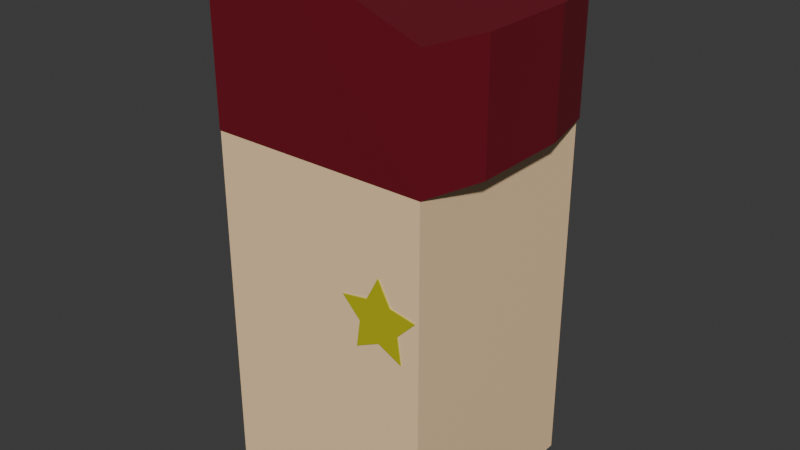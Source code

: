 # Source: npc_leader.blend  (saved by Blender 4.0.36; exported with 4.5.12 LTS)
import bpy
from mathutils import Matrix  # noqa: F401  (used for matrix-valued properties, if any)

bpy.ops.wm.read_factory_settings(use_empty=True)
scene = bpy.context.scene
scene.name = 'Scene'

# ---- collections
col_collection = bpy.data.collections.new('Collection'); scene.collection.children.link(col_collection)

# ---- materials (node trees are filled in below, after node groups)
mat_material = bpy.data.materials.new('Material')
mat_material.alpha_threshold = 0.0
mat_material.use_transparent_shadow = False
mat_material.roughness = 0.5
mat_material.line_color = (0.0, 0.0, 0.0, 1.0)
mat_material_001 = bpy.data.materials.new('Material.001')
mat_material_001.use_transparent_shadow = False
mat_material_003 = bpy.data.materials.new('Material.003')
mat_material_003.use_transparent_shadow = False

# ---- material node trees
mat_material.use_nodes = True; mat_material.node_tree.nodes.clear()
_N = mat_material.node_tree.nodes; _L = mat_material.node_tree.links
n0 = _N.new('ShaderNodeOutputMaterial'); n0.name = 'Material Output'; n0.location = (300, 300)
n1 = _N.new('ShaderNodeBsdfPrincipled'); n1.name = 'Principled BSDF'; n1.location = (10, 300)
n1.inputs[0].default_value = (1.0, 0.7083, 0.4125, 1.0)
n1.inputs[3].default_value = 1.45
_L.new(n1.outputs[0], n0.inputs[0])
n0.is_active_output = True
mat_material_001.use_nodes = True; mat_material_001.node_tree.nodes.clear()
_N = mat_material_001.node_tree.nodes; _L = mat_material_001.node_tree.links
n0 = _N.new('ShaderNodeBsdfPrincipled'); n0.name = 'Principled BSDF'; n0.location = (10, 300)
n0.inputs[0].default_value = (0.1651, 0.006512, 0.01601, 1.0)
n0.inputs[3].default_value = 1.45
n1 = _N.new('ShaderNodeOutputMaterial'); n1.name = 'Material Output'; n1.location = (300, 300)
_L.new(n0.outputs[0], n1.inputs[0])
n1.is_active_output = True
mat_material_003.use_nodes = True; mat_material_003.node_tree.nodes.clear()
_N = mat_material_003.node_tree.nodes; _L = mat_material_003.node_tree.links
n0 = _N.new('ShaderNodeBsdfPrincipled'); n0.name = 'Principled BSDF'; n0.location = (10, 300)
n0.inputs[0].default_value = (0.5037, 0.4874, 0.01373, 1.0)
n0.inputs[3].default_value = 1.45
n1 = _N.new('ShaderNodeOutputMaterial'); n1.name = 'Material Output'; n1.location = (300, 300)
_L.new(n0.outputs[0], n1.inputs[0])
n1.is_active_output = True

# ---- world
world_world = bpy.data.worlds.new('World'); scene.world = world_world
world_world.use_nodes = True; world_world.node_tree.nodes.clear()
_N = world_world.node_tree.nodes; _L = world_world.node_tree.links
n0 = _N.new('ShaderNodeOutputWorld'); n0.name = 'World Output'; n0.location = (300, 300)
n1 = _N.new('ShaderNodeBackground'); n1.name = 'Background'; n1.location = (10, 300)
n1.inputs[0].default_value = (0.05088, 0.05088, 0.05088, 1.0)
_L.new(n1.outputs[0], n0.inputs[0])
n0.is_active_output = True
world_world.color = (0.05088, 0.05088, 0.05088)
world_world.use_sun_shadow = False
world_world.sun_shadow_jitter_overblur = 0.0

# ---- meshes
me_cube = bpy.data.meshes.new('Cube')
me_cube.from_pydata([(1.0, 1.0, 1.0), (1.0, 1.0, -1.0), (1.0, -1.0, 1.0), (1.0, -1.0, -1.0), (-1.0, 1.0, 1.0), (-1.0, 1.0, -1.0), (-1.0, -1.0, 1.0), (-1.0, -1.0, -1.0)], [], [(0, 4, 6, 2), (3, 2, 6, 7), (7, 6, 4, 5), (5, 1, 3, 7), (1, 0, 2, 3), (5, 4, 0, 1)])
_uv = me_cube.uv_layers.new(name='UVMap')
_uv.uv.foreach_set('vector', [0.625, 0.5, 0.875, 0.5, 0.875, 0.75, 0.625, 0.75, 0.375, 0.75, 0.625, 0.75, 0.625, 1.0, 0.375, 1.0, 0.375, 0.0, 0.625, 0.0, 0.625, 0.25, 0.375, 0.25, 0.125, 0.5, 0.375, 0.5, 0.375, 0.75, 0.125, 0.75, 0.375, 0.5, 0.625, 0.5, 0.625, 0.75, 0.375, 0.75, 0.375, 0.25, 0.625, 0.25, 0.625, 0.5, 0.375, 0.5])
me_cube.materials.append(mat_material)
me_cube.use_mirror_vertex_groups = False
me_cube.update()
me_cylinder = bpy.data.meshes.new('Cylinder')
me_cylinder.from_pydata([(0.0, 0.696, -4.586), (0.0, 0.696, -3.644), (0.6985, 0.6832, -4.466), (0.6985, 0.6832, 1.0), (0.7834, 0.309, -4.466), (0.7834, 0.309, 1.0), (0.7834, -0.309, -4.466), (0.7834, -0.309, 1.0), (0.6842, -0.6831, -4.466), (0.6842, -0.6831, 1.0), (0.0, -0.6956, 0.9378), (0.0, -0.6956, 2.938), (-0.6836, -0.6854, -4.466), (-0.6836, -0.6854, 1.0), (-0.7972, -0.309, -4.466), (-0.7972, -0.309, 1.0), (-0.7972, 0.309, -4.466), (-0.7972, 0.309, 1.0), (-0.686, 0.6839, -4.466), (-0.686, 0.6839, 1.0)], [], [(0, 1, 3, 2), (2, 3, 5, 4), (4, 5, 7, 6), (6, 7, 9, 8), (8, 9, 11, 10), (10, 11, 13, 12), (12, 13, 15, 14), (14, 15, 17, 16), (3, 1, 19, 17, 15, 13, 11, 9, 7, 5), (16, 17, 19, 18), (18, 19, 1, 0), (0, 2, 4, 6, 8, 10, 12, 14, 16, 18)])
_uv = me_cylinder.uv_layers.new(name='UVMap')
_uv.uv.foreach_set('vector', [1.0, 0.5, 1.0, 1.0, 0.9, 1.0, 0.9, 0.5, 0.9, 0.5, 0.9, 1.0, 0.8, 1.0, 0.8, 0.5, 0.8, 0.5, 0.8, 1.0, 0.7, 1.0, 0.7, 0.5, 0.7, 0.5, 0.7, 1.0, 0.6, 1.0, 0.6, 0.5, 0.6, 0.5, 0.6, 1.0, 0.5, 1.0, 0.5, 0.5, 0.5, 0.5, 0.5, 1.0, 0.4, 1.0, 0.4, 0.5, 0.4, 0.5, 0.4, 1.0, 0.3, 1.0, 0.3, 0.5, 0.3, 0.5, 0.3, 1.0, 0.2, 1.0, 0.2, 0.5, 0.3911, 0.4442, 0.25, 0.49, 0.1089, 0.4442, 0.02175, 0.3242, 0.02175, 0.1758, 0.1089, 0.05584, 0.25, 0.01, 0.3911, 0.05584, 0.4783, 0.1758, 0.4783, 0.3242, 0.2, 0.5, 0.2, 1.0, 0.1, 1.0, 0.1, 0.5, 0.1, 0.5, 0.1, 1.0, -7.451e-08, 1.0, -7.451e-08, 0.5, 0.75, 0.49, 0.8911, 0.4442, 0.9783, 0.3242, 0.9783, 0.1758, 0.8911, 0.05584, 0.75, 0.01, 0.6089, 0.05584, 0.5217, 0.1758, 0.5217, 0.3242, 0.6089, 0.4442])
me_cylinder.materials.append(mat_material_001)
me_cylinder.update()
me_circle = bpy.data.meshes.new('Circle')
me_circle.from_pydata([(0.0, 1.0, 0.0), (-0.3066, 0.422, 0.0), (-0.9511, 0.309, 0.0), (-0.4961, -0.1612, 0.0), (-0.5878, -0.809, 0.0), (5.703e-09, -0.5216, 0.0), (0.5878, -0.809, 0.0), (0.4961, -0.1612, 0.0), (0.9511, 0.309, 0.0), (0.3066, 0.422, 0.0), (0.0, 1.0, -0.04003), (-0.3066, 0.422, -0.04003), (-0.9511, 0.309, -0.04003), (-0.4961, -0.1612, -0.04003), (-0.5878, -0.809, -0.04003), (5.703e-09, -0.5216, -0.04003), (0.5878, -0.809, -0.04003), (0.4961, -0.1612, -0.04003), (0.9511, 0.309, -0.04003), (0.3066, 0.422, -0.04003)], [], [(1, 0, 9, 8, 7, 6, 5, 4, 3, 2), (11, 12, 13, 14, 15, 16, 17, 18, 19, 10), (4, 5, 15, 14), (1, 2, 12, 11), (8, 9, 19, 18), (5, 6, 16, 15), (2, 3, 13, 12), (9, 0, 10, 19), (6, 7, 17, 16), (3, 4, 14, 13), (0, 1, 11, 10), (7, 8, 18, 17)])
_uv = me_circle.uv_layers.new(name='UVMap')
_uv.uv.foreach_set('vector', [0.0, 0.0, 0.0, 0.0, 0.0, 0.0, 0.0, 0.0, 0.0, 0.0, 0.0, 0.0, 0.0, 0.0, 0.0, 0.0, 0.0, 0.0, 0.0, 0.0, 0.0, 0.0, 0.0, 0.0, 0.0, 0.0, 0.0, 0.0, 0.0, 0.0, 0.0, 0.0, 0.0, 0.0, 0.0, 0.0, 0.0, 0.0, 0.0, 0.0, 0.0, 0.0, 0.0, 0.0, 0.0, 0.0, 0.0, 0.0, 0.0, 0.0, 0.0, 0.0, 0.0, 0.0, 0.0, 0.0, 0.0, 0.0, 0.0, 0.0, 0.0, 0.0, 0.0, 0.0, 0.0, 0.0, 0.0, 0.0, 0.0, 0.0, 0.0, 0.0, 0.0, 0.0, 0.0, 0.0, 0.0, 0.0, 0.0, 0.0, 0.0, 0.0, 0.0, 0.0, 0.0, 0.0, 0.0, 0.0, 0.0, 0.0, 0.0, 0.0, 0.0, 0.0, 0.0, 0.0, 0.0, 0.0, 0.0, 0.0, 0.0, 0.0, 0.0, 0.0, 0.0, 0.0, 0.0, 0.0, 0.0, 0.0, 0.0, 0.0, 0.0, 0.0, 0.0, 0.0, 0.0, 0.0, 0.0, 0.0])
me_circle.materials.append(mat_material_003)
me_circle.update()

# ---- objects
ob_cube = bpy.data.objects.new('Cube', me_cube)
ob_cylinder = bpy.data.objects.new('Cylinder', me_cylinder)
ob_circle = bpy.data.objects.new('Circle', me_circle)

# ---- transforms, parenting, visibility, modifiers, constraints
ob_cube.location = (0.0, 0.0, 0.0)
ob_cube.scale = (1.0, 1.0, 2.173)
ob_cube.lock_rotations_4d = False
ob_cube.empty_display_type = 'ARROWS'
ob_cube.lineart.crease_threshold = 0.0
ob_cylinder.location = (0.0, 0.0, 2.002)
ob_cylinder.scale = (1.469, 1.469, 0.1992)
ob_circle.location = (0.6184, -1.01, 0.0)
ob_circle.rotation_euler = (1.571, -0.0, 0.0)
ob_circle.scale = (0.3689, 0.3689, 0.3689)

# ---- collection membership
col_collection.objects.link(ob_cube)
col_collection.objects.link(ob_cylinder)
col_collection.objects.link(ob_circle)

# ---- scene / render settings (as saved in the file)
scene.frame_start = 1; scene.frame_end = 250; scene.frame_set(1)
scene.render.engine = 'BLENDER_EEVEE_NEXT'
scene.cycles.sampling_pattern = 'TABULATED_SOBOL'
bpy.context.view_layer.update()

# ---- added for rendering (the .blend has no active camera and no usable light): camera, sun
cam_auto = bpy.data.cameras.new('AutoCamera')
cam_auto.lens = 50.0
cam_auto.sensor_width = 36.0
cam_auto.clip_end = 1000.0
ob_auto_camera = bpy.data.objects.new('AutoCamera', cam_auto)
scene.collection.objects.link(ob_auto_camera)
ob_auto_camera.location = (5.24161, -6.30185, 4.40871)
ob_auto_camera.rotation_euler = (1.09748, -7.21219e-08, 0.694738)
scene.camera = ob_auto_camera
light_auto_sun = bpy.data.lights.new('AutoSun', 'SUN')
light_auto_sun.energy = 3.0
light_auto_sun.angle = 0.0523599
ob_auto_sun = bpy.data.objects.new('AutoSun', light_auto_sun)
scene.collection.objects.link(ob_auto_sun)
ob_auto_sun.rotation_euler = (0.872665, 0.174533, 0.523599)
bpy.context.view_layer.update()
